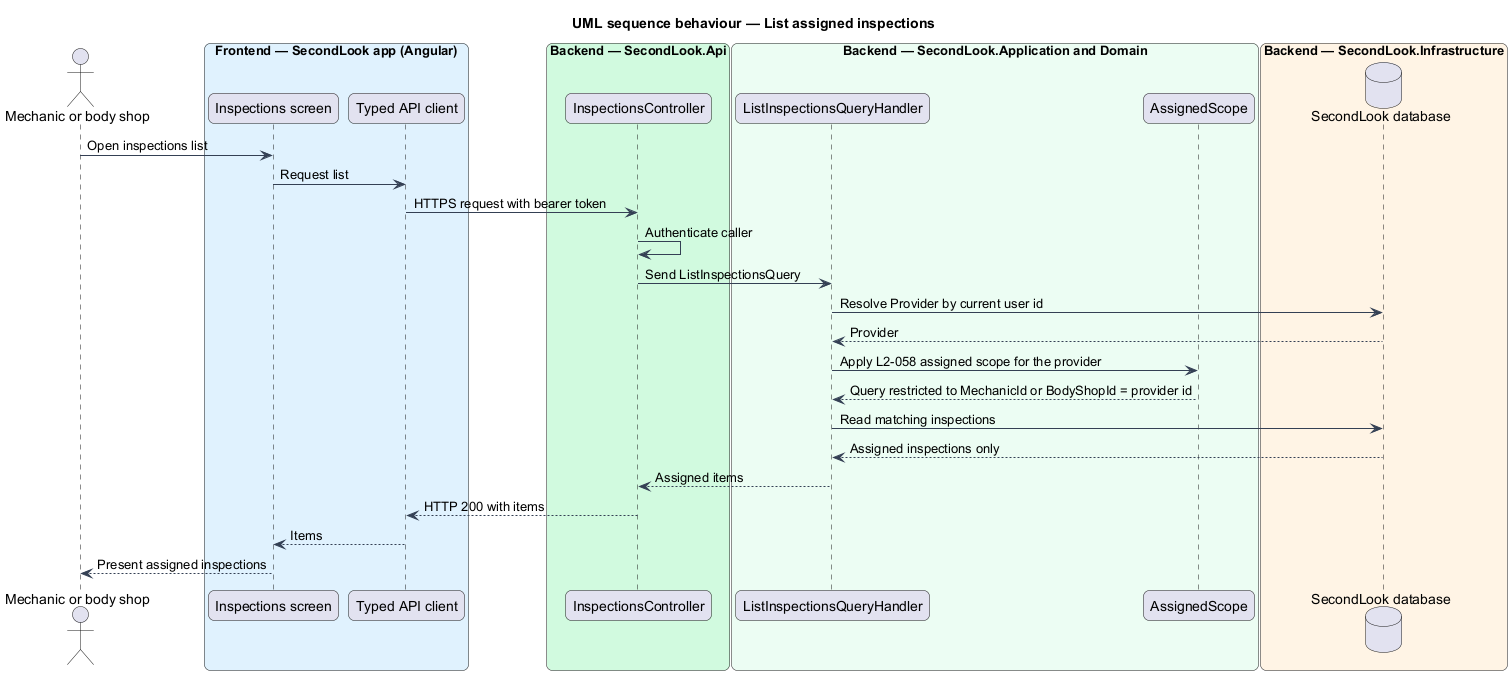

The diagram above was rendered by PlantUML. Its source (embedded in the PNG):
@startuml
title UML sequence behaviour — List assigned inspections
skinparam backgroundColor #FFFFFF
skinparam shadowing false
skinparam roundcorner 12
skinparam defaultFontName Arial
skinparam ArrowColor #344054
skinparam rectangle {
  BorderColor #344054
  FontColor #101828
}
skinparam package {
  BorderColor #667085
  FontColor #101828
  BackgroundColor #F9FAFB
}
actor "Mechanic or body shop" as actor
box "Frontend — SecondLook app (Angular)" #E0F2FE
  participant "Inspections screen" as page
  participant "Typed API client" as client
end box
box "Backend — SecondLook.Api" #D1FADF
  participant "InspectionsController" as controller
end box
box "Backend — SecondLook.Application and Domain" #ECFDF3
  participant "ListInspectionsQueryHandler" as handler
  participant "AssignedScope" as scope
end box
box "Backend — SecondLook.Infrastructure" #FFF4E5
  database "SecondLook database" as db
end box
actor -> page : Open inspections list
page -> client : Request list
client -> controller : HTTPS request with bearer token
controller -> controller : Authenticate caller
controller -> handler : Send ListInspectionsQuery
handler -> db : Resolve Provider by current user id
db --> handler : Provider
handler -> scope : Apply L2-058 assigned scope for the provider
scope --> handler : Query restricted to MechanicId or BodyShopId = provider id
handler -> db : Read matching inspections
db --> handler : Assigned inspections only
handler --> controller : Assigned items
controller --> client : HTTP 200 with items
client --> page : Items
page --> actor : Present assigned inspections
@enduml